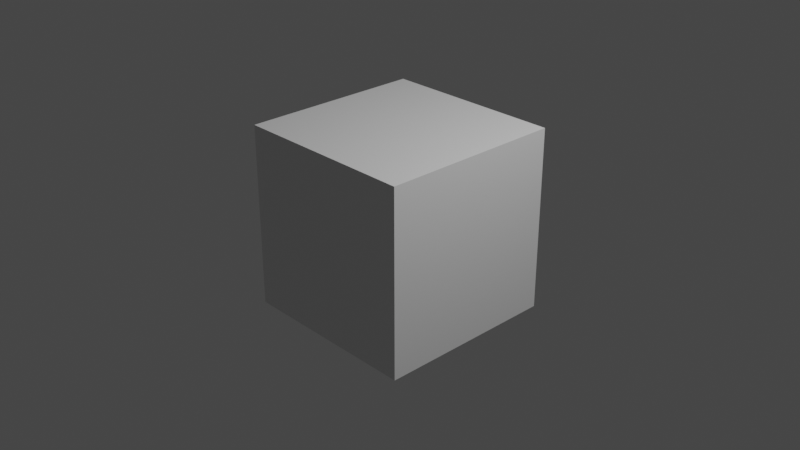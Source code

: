 # Source: Player_01.blend  (saved by Blender 2.92.15; exported with 4.5.12 LTS)
import bpy
from mathutils import Matrix  # noqa: F401  (used for matrix-valued properties, if any)

bpy.ops.wm.read_factory_settings(use_empty=True)
scene = bpy.context.scene
scene.name = 'Scene'

# ---- collections
col_collection = bpy.data.collections.new('Collection'); scene.collection.children.link(col_collection)

# ---- materials (node trees are filled in below, after node groups)
mat_material = bpy.data.materials.new('Material')
mat_material.alpha_threshold = 0.0
mat_material.use_transparent_shadow = False
mat_material.line_color = (0.0, 0.0, 0.0, 1.0)

# ---- material node trees
mat_material.use_nodes = True; mat_material.node_tree.nodes.clear()
_N = mat_material.node_tree.nodes; _L = mat_material.node_tree.links
n0 = _N.new('ShaderNodeOutputMaterial'); n0.name = 'Material Output'; n0.location = (300, 300)
n1 = _N.new('ShaderNodeBsdfPrincipled'); n1.name = 'Principled BSDF'; n1.location = (10, 300)
n1.distribution = 'GGX'
n1.subsurface_method = 'BURLEY'
n1.inputs[2].default_value = 0.4
n1.inputs[3].default_value = 1.45
n1.inputs[27].default_value = (0.0, 0.0, 0.0, 1.0)
n1.inputs[28].default_value = 1.0
_L.new(n1.outputs[0], n0.inputs[0])
n0.is_active_output = True

# ---- world
world_world = bpy.data.worlds.new('World'); scene.world = world_world
world_world.use_nodes = True; world_world.node_tree.nodes.clear()
_N = world_world.node_tree.nodes; _L = world_world.node_tree.links
n0 = _N.new('ShaderNodeOutputWorld'); n0.name = 'World Output'; n0.location = (300, 300)
n1 = _N.new('ShaderNodeBackground'); n1.name = 'Background'; n1.location = (10, 300)
n1.inputs[0].default_value = (0.05088, 0.05088, 0.05088, 1.0)
_L.new(n1.outputs[0], n0.inputs[0])
n0.is_active_output = True
world_world.color = (0.05088, 0.05088, 0.05088)
world_world.use_sun_shadow = False
world_world.sun_shadow_jitter_overblur = 0.0

# ---- cameras
cam_camera = bpy.data.cameras.new('Camera')
cam_camera.clip_end = 100.0
cam_camera.ortho_scale = 7.314

# ---- lights
light_light = bpy.data.lights.new('Light', 'POINT')
light_light.transmission_factor = 0.0
light_light.energy = 1000.0
light_light.shadow_soft_size = 0.1
light_light.shadow_maximum_resolution = 0.006
light_light.use_absolute_resolution = True

# ---- meshes
me_cube = bpy.data.meshes.new('Cube')
me_cube.from_pydata([(1.0, 1.0, 1.0), (1.0, 1.0, -1.0), (1.0, -1.0, 1.0), (1.0, -1.0, -1.0), (-1.0, 1.0, 1.0), (-1.0, 1.0, -1.0), (-1.0, -1.0, 1.0), (-1.0, -1.0, -1.0)], [], [(0, 4, 6, 2), (3, 2, 6, 7), (7, 6, 4, 5), (5, 1, 3, 7), (1, 0, 2, 3), (5, 4, 0, 1)])
_uv = me_cube.uv_layers.new(name='UVMap')
_uv.uv.foreach_set('vector', [0.625, 0.5, 0.875, 0.5, 0.875, 0.75, 0.625, 0.75, 0.375, 0.75, 0.625, 0.75, 0.625, 1.0, 0.375, 1.0, 0.375, 0.0, 0.625, 0.0, 0.625, 0.25, 0.375, 0.25, 0.125, 0.5, 0.375, 0.5, 0.375, 0.75, 0.125, 0.75, 0.375, 0.5, 0.625, 0.5, 0.625, 0.75, 0.375, 0.75, 0.375, 0.25, 0.625, 0.25, 0.625, 0.5, 0.375, 0.5])
me_cube.materials.append(mat_material)
me_cube.use_remesh_preserve_volume = False
me_cube.use_remesh_preserve_attributes = False
me_cube.use_mirror_vertex_groups = False
me_cube.update()

# ---- objects
ob_cube = bpy.data.objects.new('Cube', me_cube)
ob_light = bpy.data.objects.new('Light', light_light)
ob_camera = bpy.data.objects.new('Camera', cam_camera)
ob_frontref = bpy.data.objects.new('FrontRef', None)
ob_sideref = bpy.data.objects.new('SideRef', None)

# ---- transforms, parenting, visibility, modifiers, constraints
ob_cube.location = (0.0, 0.0, 0.0)
ob_cube.lock_rotations_4d = False
ob_cube.empty_display_type = 'ARROWS'
ob_cube.lineart.crease_threshold = 0.0
ob_light.location = (4.076, 1.005, 5.904)
ob_light.rotation_euler = (0.6503, 0.05522, 1.866)
ob_light.lock_rotations_4d = False
ob_light.empty_display_type = 'ARROWS'
ob_light.color = (0.0, 0.0, 0.0, 0.0)
ob_light.lineart.crease_threshold = 0.0
ob_camera.location = (7.359, -6.926, 4.958)
ob_camera.rotation_euler = (1.109, 0.0, 0.8149)
ob_camera.lock_rotations_4d = False
ob_camera.empty_display_type = 'ARROWS'
ob_camera.color = (0.0, 0.0, 0.0, 0.0)
ob_camera.display_type = 'WIRE'
ob_camera.lineart.crease_threshold = 0.0
ob_frontref.location = (0.0, 5.158, 0.0)
ob_frontref.rotation_euler = (1.571, -0.0, -0.0)
ob_frontref.empty_display_type = 'IMAGE'
ob_frontref.empty_display_size = 5.0
ob_frontref.lineart.crease_threshold = 0.0
ob_sideref.location = (-4.021, 0.0, 0.0)
ob_sideref.rotation_euler = (1.571, -0.0, 1.571)
ob_sideref.empty_display_type = 'IMAGE'
ob_sideref.empty_display_size = 5.0
ob_sideref.lineart.crease_threshold = 0.0

# ---- collection membership
col_collection.objects.link(ob_cube)
col_collection.objects.link(ob_light)
col_collection.objects.link(ob_camera)
col_collection.objects.link(ob_frontref)
col_collection.objects.link(ob_sideref)

# ---- scene / render settings (as saved in the file)
scene.camera = ob_camera
scene.frame_start = 1; scene.frame_end = 250; scene.frame_set(1)
scene.render.engine = 'BLENDER_EEVEE_NEXT'
scene.cycles.use_denoising = False
scene.cycles.samples = 128
scene.cycles.sampling_pattern = 'TABULATED_SOBOL'
scene.cycles.use_adaptive_sampling = False
scene.cycles.use_light_tree = False
scene.view_settings.view_transform = 'Filmic'
bpy.context.view_layer.update()
